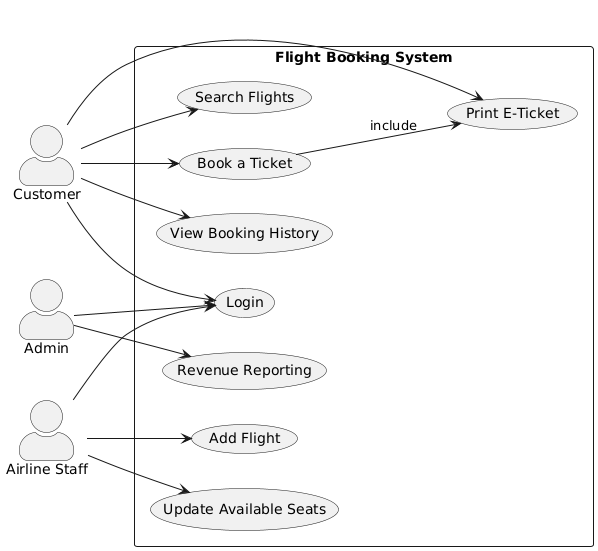

The diagram above was rendered by PlantUML. Its source (embedded in the PNG):
@startuml
left to right direction
skinparam actorStyle awesome

actor "Customer" as Customer
actor "Admin" as Admin
actor "Airline Staff" as Staff

rectangle "Flight Booking System" {
    usecase "Login" as UC0
    usecase "Search Flights" as UC1
    usecase "Book a Ticket" as UC2
    usecase "Print E-Ticket" as UC3
    usecase "View Booking History" as UC4
    usecase "Add Flight" as UC5
    usecase "Update Available Seats" as UC6
    usecase "Revenue Reporting" as UC7
}

Customer --> UC0
Customer --> UC1
Customer --> UC2
Customer --> UC3
Customer --> UC4

Admin --> UC0
Admin --> UC7

Staff --> UC0
Staff --> UC5
Staff --> UC6

UC2 --> UC3 : include
@enduml